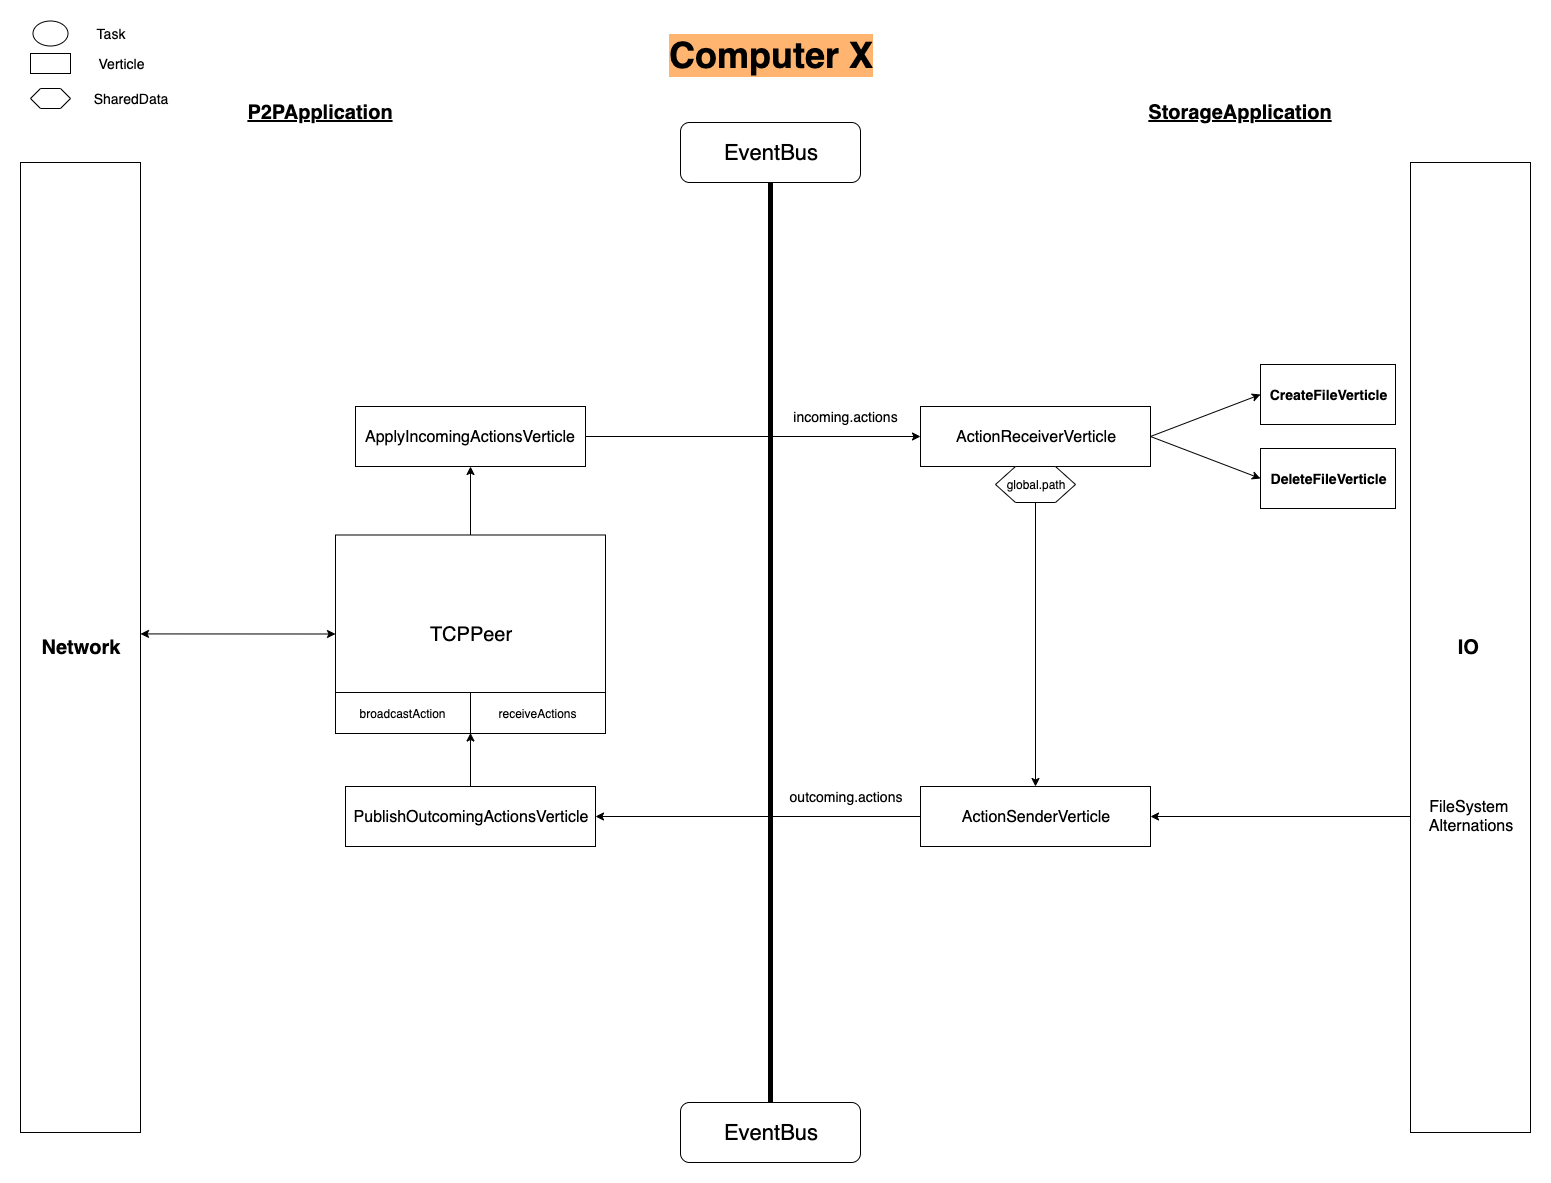

The diagram above was exported from draw.io. Its source (the exported page's mxGraphModel, read from the mxfile embedded in the PNG):
<mxGraphModel dx="903" dy="618" grid="1" gridSize="10" guides="1" tooltips="1" connect="1" arrows="1" fold="1" page="1" pageScale="1.5" pageWidth="1169" pageHeight="827" background="#ffffff" math="0" shadow="0">
  <root>
    <mxCell id="0" />
    <mxCell id="1" parent="0" />
    <mxCell id="qfc1cbHLkDkJk71DewRo-55" value="&lt;font style=&quot;font-size: 36px&quot;&gt;Computer X&lt;/font&gt;" style="text;html=1;strokeColor=none;fillColor=none;align=center;verticalAlign=middle;whiteSpace=wrap;rounded=0;fontStyle=1;labelBackgroundColor=#FFB570;" parent="1" vertex="1">
      <mxGeometry x="580" y="42" width="600" height="20" as="geometry" />
    </mxCell>
    <mxCell id="qfc1cbHLkDkJk71DewRo-56" value="&lt;span style=&quot;&quot;&gt;&lt;font style=&quot;font-size: 22px&quot;&gt;EventBus&lt;/font&gt;&lt;/span&gt;" style="rounded=1;whiteSpace=wrap;html=1;labelBackgroundColor=none;" parent="1" vertex="1">
      <mxGeometry x="790" y="120" width="180" height="60" as="geometry" />
    </mxCell>
    <mxCell id="qfc1cbHLkDkJk71DewRo-58" value="&lt;span style=&quot;&quot;&gt;&lt;font style=&quot;font-size: 22px&quot;&gt;EventBus&lt;/font&gt;&lt;/span&gt;" style="rounded=1;whiteSpace=wrap;html=1;labelBackgroundColor=none;" parent="1" vertex="1">
      <mxGeometry x="790" y="1100" width="180" height="60" as="geometry" />
    </mxCell>
    <mxCell id="qfc1cbHLkDkJk71DewRo-60" value="" style="endArrow=none;html=1;entryX=0.5;entryY=0;entryDx=0;entryDy=0;exitX=0.5;exitY=1;exitDx=0;exitDy=0;rounded=1;strokeWidth=5;" parent="1" source="qfc1cbHLkDkJk71DewRo-56" target="qfc1cbHLkDkJk71DewRo-58" edge="1">
      <mxGeometry width="50" height="50" relative="1" as="geometry">
        <mxPoint x="750" y="1230" as="sourcePoint" />
        <mxPoint x="800" y="1180" as="targetPoint" />
      </mxGeometry>
    </mxCell>
    <mxCell id="qfc1cbHLkDkJk71DewRo-61" value="" style="shape=hexagon;perimeter=hexagonPerimeter2;whiteSpace=wrap;html=1;labelBackgroundColor=none;" parent="1" vertex="1">
      <mxGeometry x="140" y="86" width="40" height="20" as="geometry" />
    </mxCell>
    <mxCell id="qfc1cbHLkDkJk71DewRo-62" value="&lt;font style=&quot;font-size: 14px&quot;&gt;SharedData&lt;/font&gt;" style="text;html=1;strokeColor=none;fillColor=none;align=center;verticalAlign=middle;whiteSpace=wrap;rounded=0;labelBackgroundColor=none;" parent="1" vertex="1">
      <mxGeometry x="220" y="86" width="40" height="20" as="geometry" />
    </mxCell>
    <mxCell id="qfc1cbHLkDkJk71DewRo-68" value="" style="rounded=0;whiteSpace=wrap;html=1;labelBackgroundColor=none;" parent="1" vertex="1">
      <mxGeometry x="140" y="51" width="40" height="20" as="geometry" />
    </mxCell>
    <mxCell id="qfc1cbHLkDkJk71DewRo-69" value="&lt;font style=&quot;font-size: 14px&quot;&gt;Verticle&lt;/font&gt;" style="text;html=1;strokeColor=none;fillColor=none;align=center;verticalAlign=middle;whiteSpace=wrap;rounded=0;labelBackgroundColor=none;" parent="1" vertex="1">
      <mxGeometry x="210" y="51" width="40" height="20" as="geometry" />
    </mxCell>
    <mxCell id="qfc1cbHLkDkJk71DewRo-70" value="&lt;font size=&quot;1&quot;&gt;&lt;b style=&quot;font-size: 20px&quot;&gt;&lt;u&gt;StorageApplication&lt;/u&gt;&lt;/b&gt;&lt;/font&gt;" style="text;html=1;strokeColor=none;fillColor=none;align=center;verticalAlign=middle;whiteSpace=wrap;rounded=0;labelBackgroundColor=none;" parent="1" vertex="1">
      <mxGeometry x="1330" y="99.81034482758628" width="40" height="20" as="geometry" />
    </mxCell>
    <mxCell id="qfc1cbHLkDkJk71DewRo-82" value="&lt;font size=&quot;1&quot;&gt;&lt;b style=&quot;font-size: 20px&quot;&gt;&lt;u&gt;P2PApplication&lt;/u&gt;&lt;/b&gt;&lt;/font&gt;" style="text;html=1;strokeColor=none;fillColor=none;align=center;verticalAlign=middle;whiteSpace=wrap;rounded=0;labelBackgroundColor=none;" parent="1" vertex="1">
      <mxGeometry x="410" y="99.81034482758628" width="40" height="20" as="geometry" />
    </mxCell>
    <mxCell id="qfc1cbHLkDkJk71DewRo-83" value="&lt;font style=&quot;font-size: 16px&quot;&gt;ActionReceiverVerticle&lt;/font&gt;" style="rounded=0;whiteSpace=wrap;html=1;labelBackgroundColor=none;" parent="1" vertex="1">
      <mxGeometry x="1030" y="404" width="230" height="60" as="geometry" />
    </mxCell>
    <mxCell id="qfc1cbHLkDkJk71DewRo-85" value="&lt;font style=&quot;font-size: 16px&quot;&gt;ActionSenderVerticle&lt;/font&gt;" style="rounded=0;whiteSpace=wrap;html=1;labelBackgroundColor=none;" parent="1" vertex="1">
      <mxGeometry x="1030" y="784" width="230" height="60" as="geometry" />
    </mxCell>
    <mxCell id="qfc1cbHLkDkJk71DewRo-101" value="&lt;font style=&quot;font-size: 14px&quot;&gt;incoming.actions&lt;/font&gt;" style="text;html=1;strokeColor=none;fillColor=none;align=center;verticalAlign=middle;whiteSpace=wrap;rounded=0;labelBackgroundColor=none;" parent="1" vertex="1">
      <mxGeometry x="930" y="403.82352941176475" width="50" height="20" as="geometry" />
    </mxCell>
    <mxCell id="qfc1cbHLkDkJk71DewRo-103" value="" style="endArrow=classic;html=1;entryX=0;entryY=0.5;entryDx=0;entryDy=0;exitX=1;exitY=0.5;exitDx=0;exitDy=0;" parent="1" source="SA22OtVUDzjGkac9bofi-2" target="qfc1cbHLkDkJk71DewRo-83" edge="1">
      <mxGeometry width="50" height="50" relative="1" as="geometry">
        <mxPoint x="680" y="432" as="sourcePoint" />
        <mxPoint x="710" y="330" as="targetPoint" />
      </mxGeometry>
    </mxCell>
    <mxCell id="qfc1cbHLkDkJk71DewRo-106" value="" style="endArrow=classic;html=1;exitX=0;exitY=0.5;exitDx=0;exitDy=0;entryX=1;entryY=0.5;entryDx=0;entryDy=0;" parent="1" source="qfc1cbHLkDkJk71DewRo-85" target="SA22OtVUDzjGkac9bofi-8" edge="1">
      <mxGeometry width="50" height="50" relative="1" as="geometry">
        <mxPoint x="660" y="620" as="sourcePoint" />
        <mxPoint x="880" y="814" as="targetPoint" />
      </mxGeometry>
    </mxCell>
    <mxCell id="qfc1cbHLkDkJk71DewRo-107" value="&lt;font style=&quot;font-size: 14px&quot;&gt;outcoming.actions&lt;/font&gt;" style="text;html=1;strokeColor=none;fillColor=none;align=center;verticalAlign=middle;whiteSpace=wrap;rounded=0;labelBackgroundColor=none;" parent="1" vertex="1">
      <mxGeometry x="930" y="783.8235294117648" width="50" height="20" as="geometry" />
    </mxCell>
    <mxCell id="qfc1cbHLkDkJk71DewRo-108" value="" style="endArrow=classic;html=1;entryX=1;entryY=0.5;entryDx=0;entryDy=0;exitX=0;exitY=0.5;exitDx=0;exitDy=0;" parent="1" source="qfc1cbHLkDkJk71DewRo-110" target="qfc1cbHLkDkJk71DewRo-85" edge="1">
      <mxGeometry width="50" height="50" relative="1" as="geometry">
        <mxPoint x="1400" y="814" as="sourcePoint" />
        <mxPoint x="620" y="714" as="targetPoint" />
      </mxGeometry>
    </mxCell>
    <mxCell id="qfc1cbHLkDkJk71DewRo-113" value="&lt;font style=&quot;font-size: 20px&quot;&gt;TCPPeer&lt;/font&gt;" style="rounded=0;whiteSpace=wrap;html=1;labelBackgroundColor=none;" parent="1" vertex="1">
      <mxGeometry x="445" y="532.5" width="270" height="198" as="geometry" />
    </mxCell>
    <mxCell id="JocF-5QPiIvD-d5DFpGa-1" value="" style="ellipse;whiteSpace=wrap;html=1;" parent="1" vertex="1">
      <mxGeometry x="142.5" y="18.5" width="35" height="25" as="geometry" />
    </mxCell>
    <mxCell id="JocF-5QPiIvD-d5DFpGa-2" value="&lt;font style=&quot;font-size: 14px&quot;&gt;Task&lt;/font&gt;" style="text;html=1;strokeColor=none;fillColor=none;align=center;verticalAlign=middle;whiteSpace=wrap;rounded=0;" parent="1" vertex="1">
      <mxGeometry x="200" y="20.5" width="40" height="20" as="geometry" />
    </mxCell>
    <mxCell id="JocF-5QPiIvD-d5DFpGa-10" value="&lt;font size=&quot;1&quot;&gt;&lt;b style=&quot;font-size: 20px&quot;&gt;Network&lt;/b&gt;&lt;/font&gt;" style="rounded=0;whiteSpace=wrap;html=1;" parent="1" vertex="1">
      <mxGeometry x="130" y="160" width="120" height="970" as="geometry" />
    </mxCell>
    <mxCell id="JocF-5QPiIvD-d5DFpGa-5" value="&lt;font size=&quot;1&quot;&gt;&lt;b style=&quot;font-size: 20px&quot;&gt;IO&amp;nbsp;&lt;/b&gt;&lt;/font&gt;" style="rounded=0;whiteSpace=wrap;html=1;" parent="1" vertex="1">
      <mxGeometry x="1520" y="160" width="120" height="970" as="geometry" />
    </mxCell>
    <mxCell id="qfc1cbHLkDkJk71DewRo-110" value="&lt;font style=&quot;font-size: 16px&quot;&gt;FileSystem&amp;nbsp;&lt;br&gt;Alternations&lt;/font&gt;" style="rounded=1;whiteSpace=wrap;html=1;labelBackgroundColor=none;strokeColor=none;" parent="1" vertex="1">
      <mxGeometry x="1530" y="779" width="100" height="70" as="geometry" />
    </mxCell>
    <mxCell id="b8ZIlqGC0QJBM_UiT1lI-5" value="&lt;font style=&quot;font-size: 12px&quot;&gt;broadcastAction&lt;br&gt;&lt;/font&gt;" style="rounded=0;whiteSpace=wrap;html=1;" parent="1" vertex="1">
      <mxGeometry x="445" y="690" width="135" height="41" as="geometry" />
    </mxCell>
    <mxCell id="b8ZIlqGC0QJBM_UiT1lI-7" value="&lt;font style=&quot;font-size: 12px&quot;&gt;receiveActions&lt;br&gt;&lt;/font&gt;" style="rounded=0;whiteSpace=wrap;html=1;" parent="1" vertex="1">
      <mxGeometry x="580" y="690" width="135" height="41" as="geometry" />
    </mxCell>
    <mxCell id="b8ZIlqGC0QJBM_UiT1lI-8" value="" style="endArrow=classic;startArrow=classic;html=1;entryX=0;entryY=0.5;entryDx=0;entryDy=0;exitX=1;exitY=0.486;exitDx=0;exitDy=0;exitPerimeter=0;" parent="1" source="JocF-5QPiIvD-d5DFpGa-10" target="qfc1cbHLkDkJk71DewRo-113" edge="1">
      <mxGeometry width="50" height="50" relative="1" as="geometry">
        <mxPoint x="310" y="670" as="sourcePoint" />
        <mxPoint x="430" y="646" as="targetPoint" />
        <Array as="points" />
      </mxGeometry>
    </mxCell>
    <mxCell id="SA22OtVUDzjGkac9bofi-2" value="&lt;font style=&quot;font-size: 16px&quot;&gt;ApplyIncomingActionsVerticle&lt;/font&gt;" style="rounded=0;whiteSpace=wrap;html=1;labelBackgroundColor=none;" parent="1" vertex="1">
      <mxGeometry x="465" y="404" width="230" height="60" as="geometry" />
    </mxCell>
    <mxCell id="SA22OtVUDzjGkac9bofi-3" value="&lt;b&gt;&lt;font style=&quot;font-size: 14px&quot;&gt;CreateFileVerticle&lt;/font&gt;&lt;/b&gt;" style="rounded=0;whiteSpace=wrap;html=1;" parent="1" vertex="1">
      <mxGeometry x="1370" y="362" width="135" height="60" as="geometry" />
    </mxCell>
    <mxCell id="SA22OtVUDzjGkac9bofi-4" value="&lt;b&gt;&lt;font style=&quot;font-size: 14px&quot;&gt;DeleteFileVerticle&lt;/font&gt;&lt;/b&gt;" style="rounded=0;whiteSpace=wrap;html=1;" parent="1" vertex="1">
      <mxGeometry x="1370" y="446" width="135" height="60" as="geometry" />
    </mxCell>
    <mxCell id="SA22OtVUDzjGkac9bofi-7" value="" style="endArrow=classic;html=1;exitX=0.5;exitY=0;exitDx=0;exitDy=0;entryX=0.5;entryY=1;entryDx=0;entryDy=0;" parent="1" source="qfc1cbHLkDkJk71DewRo-113" target="SA22OtVUDzjGkac9bofi-2" edge="1">
      <mxGeometry width="50" height="50" relative="1" as="geometry">
        <mxPoint x="550" y="520" as="sourcePoint" />
        <mxPoint x="600" y="470" as="targetPoint" />
      </mxGeometry>
    </mxCell>
    <mxCell id="SA22OtVUDzjGkac9bofi-8" value="&lt;font style=&quot;font-size: 16px&quot;&gt;PublishOutcomingActionsVerticle&lt;/font&gt;" style="rounded=0;whiteSpace=wrap;html=1;labelBackgroundColor=none;" parent="1" vertex="1">
      <mxGeometry x="455" y="784" width="250" height="60" as="geometry" />
    </mxCell>
    <mxCell id="SA22OtVUDzjGkac9bofi-9" value="" style="endArrow=classic;html=1;entryX=0.5;entryY=1;entryDx=0;entryDy=0;exitX=0.5;exitY=0;exitDx=0;exitDy=0;" parent="1" source="SA22OtVUDzjGkac9bofi-8" edge="1">
      <mxGeometry width="50" height="50" relative="1" as="geometry">
        <mxPoint x="360" y="790" as="sourcePoint" />
        <mxPoint x="580" y="730.5" as="targetPoint" />
      </mxGeometry>
    </mxCell>
    <mxCell id="SA22OtVUDzjGkac9bofi-12" value="" style="endArrow=classic;html=1;entryX=0;entryY=0.5;entryDx=0;entryDy=0;exitX=1;exitY=0.5;exitDx=0;exitDy=0;" parent="1" source="qfc1cbHLkDkJk71DewRo-83" target="SA22OtVUDzjGkac9bofi-3" edge="1">
      <mxGeometry width="50" height="50" relative="1" as="geometry">
        <mxPoint x="1170" y="350" as="sourcePoint" />
        <mxPoint x="1220" y="300" as="targetPoint" />
      </mxGeometry>
    </mxCell>
    <mxCell id="SA22OtVUDzjGkac9bofi-13" value="" style="endArrow=classic;html=1;entryX=0;entryY=0.5;entryDx=0;entryDy=0;exitX=1;exitY=0.5;exitDx=0;exitDy=0;" parent="1" source="qfc1cbHLkDkJk71DewRo-83" target="SA22OtVUDzjGkac9bofi-4" edge="1">
      <mxGeometry width="50" height="50" relative="1" as="geometry">
        <mxPoint x="1250" y="370" as="sourcePoint" />
        <mxPoint x="1300" y="320" as="targetPoint" />
      </mxGeometry>
    </mxCell>
    <mxCell id="40OQNp7kRfQf5o9ey1Kz-1" value="global.path" style="shape=hexagon;perimeter=hexagonPerimeter2;whiteSpace=wrap;html=1;" parent="1" vertex="1">
      <mxGeometry x="1105" y="464" width="80" height="36" as="geometry" />
    </mxCell>
    <mxCell id="iw936S3XNfqcRMdxNSVr-3" value="" style="endArrow=classic;html=1;exitX=0.5;exitY=1;exitDx=0;exitDy=0;entryX=0.5;entryY=0;entryDx=0;entryDy=0;" parent="1" source="40OQNp7kRfQf5o9ey1Kz-1" target="qfc1cbHLkDkJk71DewRo-85" edge="1">
      <mxGeometry width="50" height="50" relative="1" as="geometry">
        <mxPoint x="1150" y="640" as="sourcePoint" />
        <mxPoint x="1200" y="590" as="targetPoint" />
      </mxGeometry>
    </mxCell>
  </root>
</mxGraphModel>